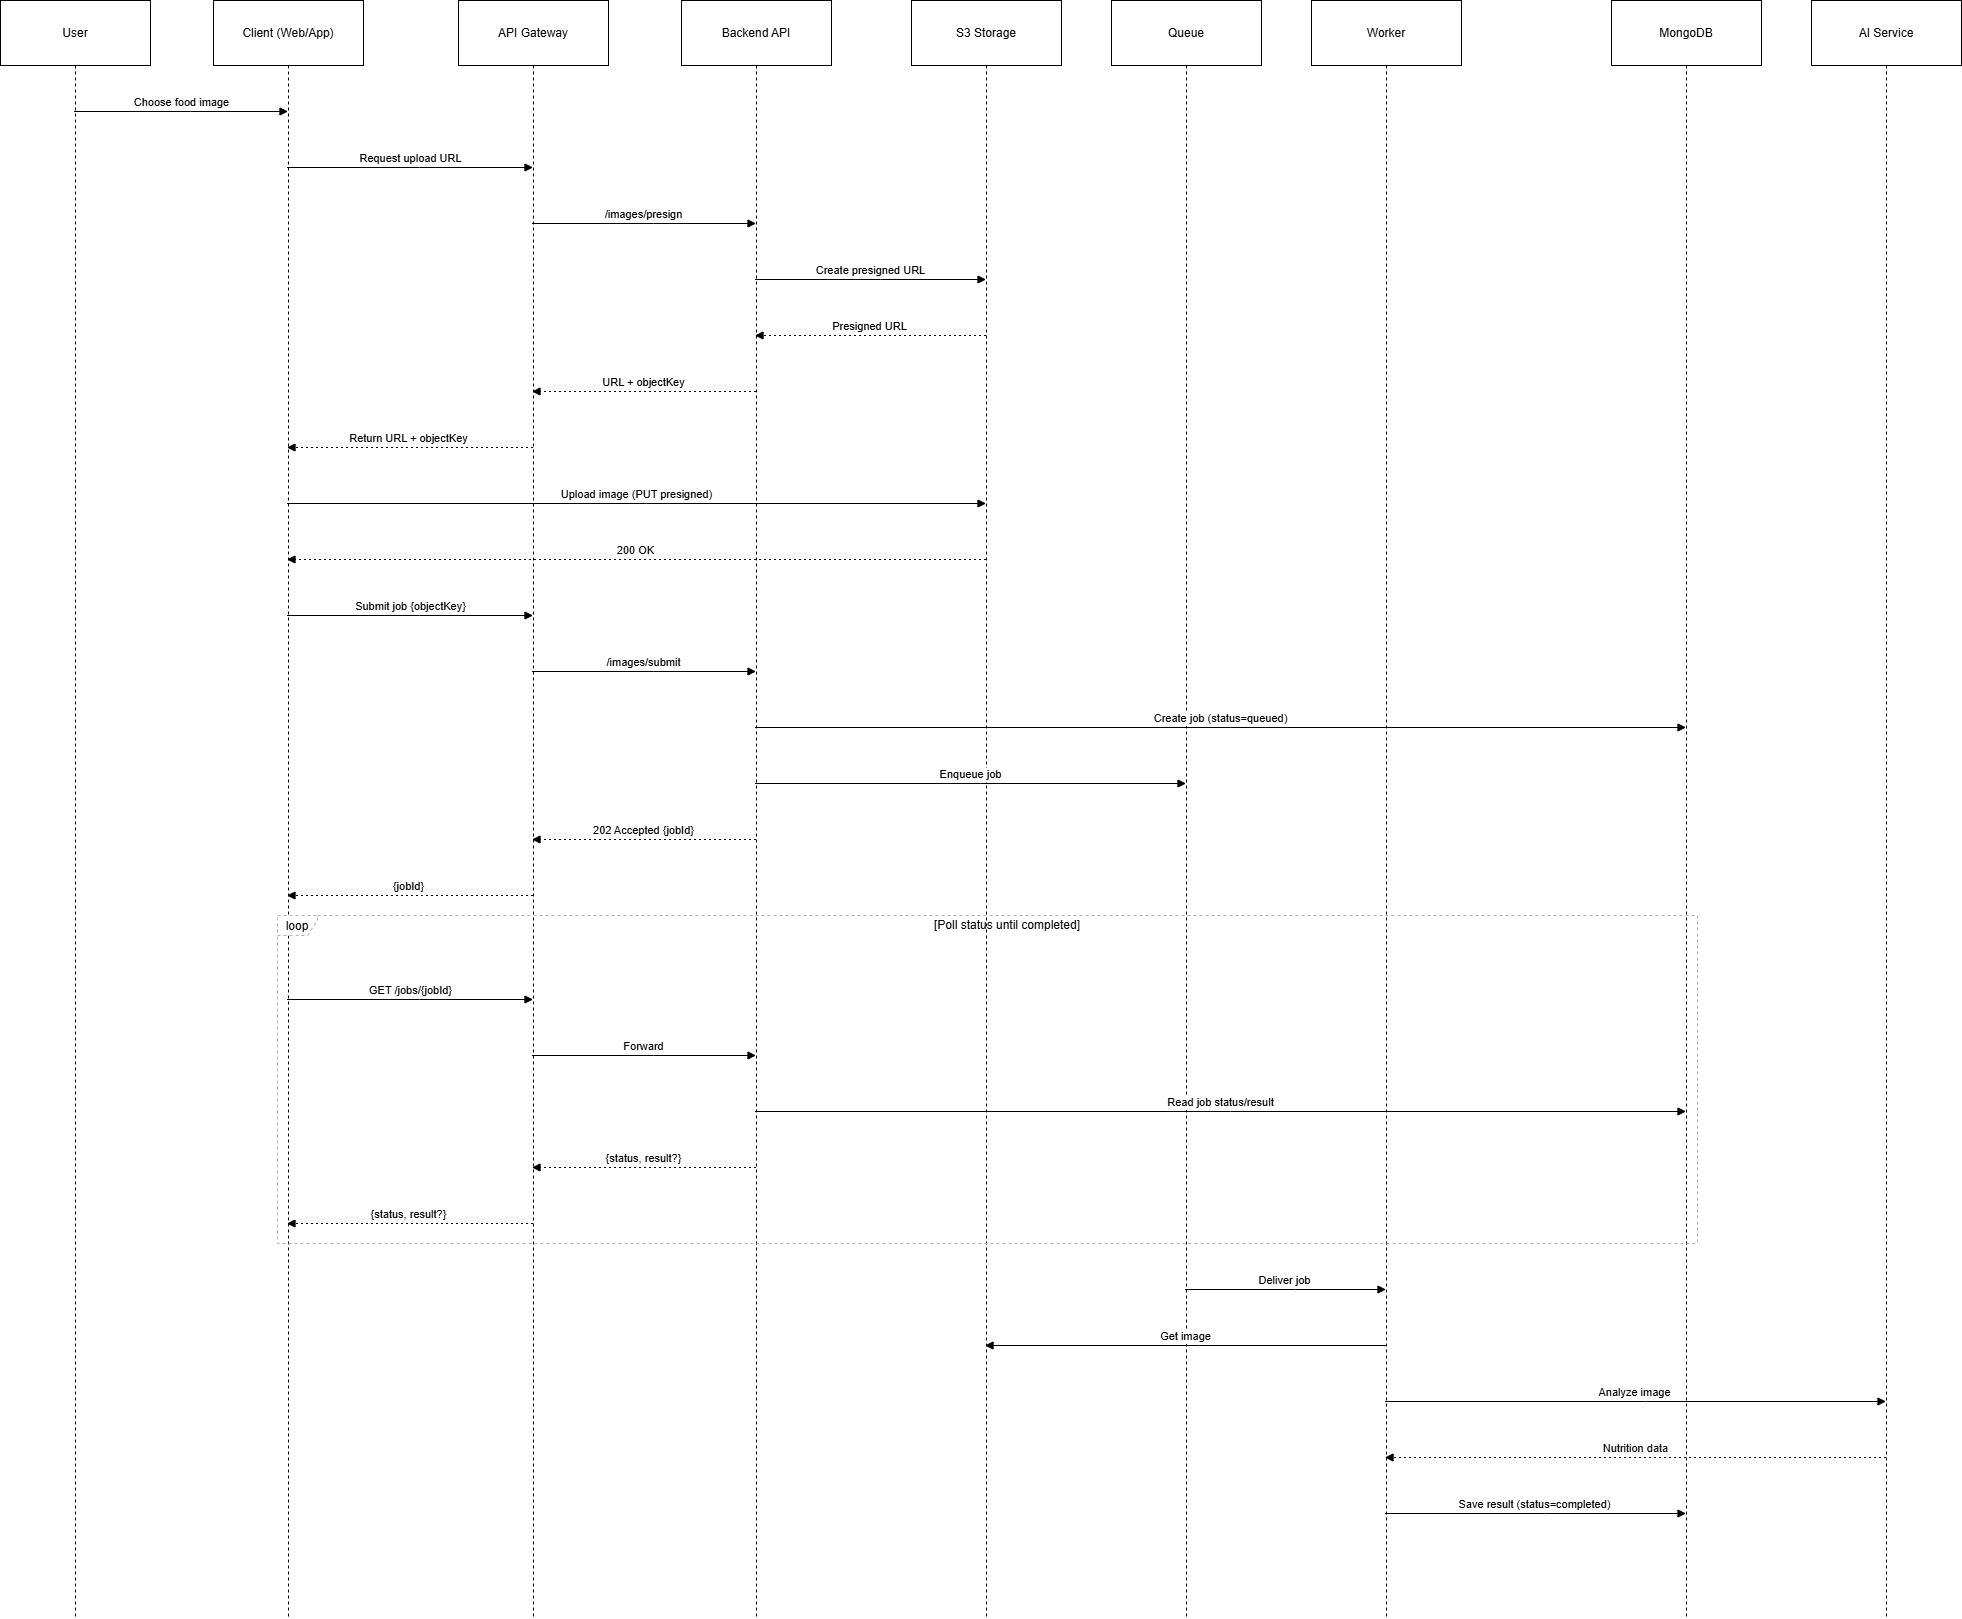

The diagram above was exported from draw.io. Its source (the exported page's mxGraphModel, read from the mxfile embedded in the PNG):
<mxGraphModel dx="2068" dy="1140" grid="0" gridSize="10" guides="1" tooltips="1" connect="1" arrows="1" fold="1" page="1" pageScale="1" pageWidth="827" pageHeight="1169" math="0" shadow="0">
  <root>
    <mxCell id="WIyWlLk6GJQsqaUBKTNV-0" />
    <mxCell id="WIyWlLk6GJQsqaUBKTNV-1" parent="WIyWlLk6GJQsqaUBKTNV-0" />
    <mxCell id="O5SiC1PUYXW3azr-4T8W-76" value="User" style="shape=umlLifeline;perimeter=lifelinePerimeter;whiteSpace=wrap;container=1;dropTarget=0;collapsible=0;recursiveResize=0;outlineConnect=0;portConstraint=eastwest;newEdgeStyle={&quot;edgeStyle&quot;:&quot;elbowEdgeStyle&quot;,&quot;elbow&quot;:&quot;vertical&quot;,&quot;curved&quot;:0,&quot;rounded&quot;:0};size=65;" vertex="1" parent="WIyWlLk6GJQsqaUBKTNV-1">
      <mxGeometry x="805" y="1145" width="150" height="1618" as="geometry" />
    </mxCell>
    <mxCell id="O5SiC1PUYXW3azr-4T8W-77" value="Client (Web/App)" style="shape=umlLifeline;perimeter=lifelinePerimeter;whiteSpace=wrap;container=1;dropTarget=0;collapsible=0;recursiveResize=0;outlineConnect=0;portConstraint=eastwest;newEdgeStyle={&quot;edgeStyle&quot;:&quot;elbowEdgeStyle&quot;,&quot;elbow&quot;:&quot;vertical&quot;,&quot;curved&quot;:0,&quot;rounded&quot;:0};size=65;" vertex="1" parent="WIyWlLk6GJQsqaUBKTNV-1">
      <mxGeometry x="1018" y="1145" width="150" height="1618" as="geometry" />
    </mxCell>
    <mxCell id="O5SiC1PUYXW3azr-4T8W-78" value="API Gateway" style="shape=umlLifeline;perimeter=lifelinePerimeter;whiteSpace=wrap;container=1;dropTarget=0;collapsible=0;recursiveResize=0;outlineConnect=0;portConstraint=eastwest;newEdgeStyle={&quot;edgeStyle&quot;:&quot;elbowEdgeStyle&quot;,&quot;elbow&quot;:&quot;vertical&quot;,&quot;curved&quot;:0,&quot;rounded&quot;:0};size=65;" vertex="1" parent="WIyWlLk6GJQsqaUBKTNV-1">
      <mxGeometry x="1263" y="1145" width="150" height="1618" as="geometry" />
    </mxCell>
    <mxCell id="O5SiC1PUYXW3azr-4T8W-79" value="Backend API" style="shape=umlLifeline;perimeter=lifelinePerimeter;whiteSpace=wrap;container=1;dropTarget=0;collapsible=0;recursiveResize=0;outlineConnect=0;portConstraint=eastwest;newEdgeStyle={&quot;edgeStyle&quot;:&quot;elbowEdgeStyle&quot;,&quot;elbow&quot;:&quot;vertical&quot;,&quot;curved&quot;:0,&quot;rounded&quot;:0};size=65;" vertex="1" parent="WIyWlLk6GJQsqaUBKTNV-1">
      <mxGeometry x="1486" y="1145" width="150" height="1618" as="geometry" />
    </mxCell>
    <mxCell id="O5SiC1PUYXW3azr-4T8W-80" value="S3 Storage" style="shape=umlLifeline;perimeter=lifelinePerimeter;whiteSpace=wrap;container=1;dropTarget=0;collapsible=0;recursiveResize=0;outlineConnect=0;portConstraint=eastwest;newEdgeStyle={&quot;edgeStyle&quot;:&quot;elbowEdgeStyle&quot;,&quot;elbow&quot;:&quot;vertical&quot;,&quot;curved&quot;:0,&quot;rounded&quot;:0};size=65;" vertex="1" parent="WIyWlLk6GJQsqaUBKTNV-1">
      <mxGeometry x="1716" y="1145" width="150" height="1618" as="geometry" />
    </mxCell>
    <mxCell id="O5SiC1PUYXW3azr-4T8W-81" value="Queue" style="shape=umlLifeline;perimeter=lifelinePerimeter;whiteSpace=wrap;container=1;dropTarget=0;collapsible=0;recursiveResize=0;outlineConnect=0;portConstraint=eastwest;newEdgeStyle={&quot;edgeStyle&quot;:&quot;elbowEdgeStyle&quot;,&quot;elbow&quot;:&quot;vertical&quot;,&quot;curved&quot;:0,&quot;rounded&quot;:0};size=65;" vertex="1" parent="WIyWlLk6GJQsqaUBKTNV-1">
      <mxGeometry x="1916" y="1145" width="150" height="1618" as="geometry" />
    </mxCell>
    <mxCell id="O5SiC1PUYXW3azr-4T8W-82" value="Worker" style="shape=umlLifeline;perimeter=lifelinePerimeter;whiteSpace=wrap;container=1;dropTarget=0;collapsible=0;recursiveResize=0;outlineConnect=0;portConstraint=eastwest;newEdgeStyle={&quot;edgeStyle&quot;:&quot;elbowEdgeStyle&quot;,&quot;elbow&quot;:&quot;vertical&quot;,&quot;curved&quot;:0,&quot;rounded&quot;:0};size=65;" vertex="1" parent="WIyWlLk6GJQsqaUBKTNV-1">
      <mxGeometry x="2116" y="1145" width="150" height="1618" as="geometry" />
    </mxCell>
    <mxCell id="O5SiC1PUYXW3azr-4T8W-83" value="MongoDB" style="shape=umlLifeline;perimeter=lifelinePerimeter;whiteSpace=wrap;container=1;dropTarget=0;collapsible=0;recursiveResize=0;outlineConnect=0;portConstraint=eastwest;newEdgeStyle={&quot;edgeStyle&quot;:&quot;elbowEdgeStyle&quot;,&quot;elbow&quot;:&quot;vertical&quot;,&quot;curved&quot;:0,&quot;rounded&quot;:0};size=65;" vertex="1" parent="WIyWlLk6GJQsqaUBKTNV-1">
      <mxGeometry x="2416" y="1145" width="150" height="1618" as="geometry" />
    </mxCell>
    <mxCell id="O5SiC1PUYXW3azr-4T8W-84" value="AI Service" style="shape=umlLifeline;perimeter=lifelinePerimeter;whiteSpace=wrap;container=1;dropTarget=0;collapsible=0;recursiveResize=0;outlineConnect=0;portConstraint=eastwest;newEdgeStyle={&quot;edgeStyle&quot;:&quot;elbowEdgeStyle&quot;,&quot;elbow&quot;:&quot;vertical&quot;,&quot;curved&quot;:0,&quot;rounded&quot;:0};size=65;" vertex="1" parent="WIyWlLk6GJQsqaUBKTNV-1">
      <mxGeometry x="2616" y="1145" width="150" height="1618" as="geometry" />
    </mxCell>
    <mxCell id="O5SiC1PUYXW3azr-4T8W-85" value="loop" style="shape=umlFrame;dashed=1;pointerEvents=0;dropTarget=0;strokeColor=#B3B3B3;height=20;width=40" vertex="1" parent="WIyWlLk6GJQsqaUBKTNV-1">
      <mxGeometry x="1082" y="2060" width="1420" height="328" as="geometry" />
    </mxCell>
    <mxCell id="O5SiC1PUYXW3azr-4T8W-86" value="[Poll status until completed]" style="text;strokeColor=none;fillColor=none;align=center;verticalAlign=middle;whiteSpace=wrap;" vertex="1" parent="O5SiC1PUYXW3azr-4T8W-85">
      <mxGeometry x="40" width="1380" height="20" as="geometry" />
    </mxCell>
    <mxCell id="O5SiC1PUYXW3azr-4T8W-87" value="Choose food image" style="verticalAlign=bottom;edgeStyle=elbowEdgeStyle;elbow=vertical;curved=0;rounded=0;endArrow=block;" edge="1" parent="WIyWlLk6GJQsqaUBKTNV-1" source="O5SiC1PUYXW3azr-4T8W-76" target="O5SiC1PUYXW3azr-4T8W-77">
      <mxGeometry relative="1" as="geometry">
        <Array as="points">
          <mxPoint x="995" y="1256" />
        </Array>
      </mxGeometry>
    </mxCell>
    <mxCell id="O5SiC1PUYXW3azr-4T8W-88" value="Request upload URL" style="verticalAlign=bottom;edgeStyle=elbowEdgeStyle;elbow=vertical;curved=0;rounded=0;endArrow=block;" edge="1" parent="WIyWlLk6GJQsqaUBKTNV-1" source="O5SiC1PUYXW3azr-4T8W-77" target="O5SiC1PUYXW3azr-4T8W-78">
      <mxGeometry relative="1" as="geometry">
        <Array as="points">
          <mxPoint x="1224" y="1312" />
        </Array>
      </mxGeometry>
    </mxCell>
    <mxCell id="O5SiC1PUYXW3azr-4T8W-89" value="/images/presign" style="verticalAlign=bottom;edgeStyle=elbowEdgeStyle;elbow=vertical;curved=0;rounded=0;endArrow=block;" edge="1" parent="WIyWlLk6GJQsqaUBKTNV-1" source="O5SiC1PUYXW3azr-4T8W-78" target="O5SiC1PUYXW3azr-4T8W-79">
      <mxGeometry relative="1" as="geometry">
        <Array as="points">
          <mxPoint x="1458" y="1368" />
        </Array>
      </mxGeometry>
    </mxCell>
    <mxCell id="O5SiC1PUYXW3azr-4T8W-90" value="Create presigned URL" style="verticalAlign=bottom;edgeStyle=elbowEdgeStyle;elbow=vertical;curved=0;rounded=0;endArrow=block;" edge="1" parent="WIyWlLk6GJQsqaUBKTNV-1" source="O5SiC1PUYXW3azr-4T8W-79" target="O5SiC1PUYXW3azr-4T8W-80">
      <mxGeometry relative="1" as="geometry">
        <Array as="points">
          <mxPoint x="1685" y="1424" />
        </Array>
      </mxGeometry>
    </mxCell>
    <mxCell id="O5SiC1PUYXW3azr-4T8W-91" value="Presigned URL" style="verticalAlign=bottom;edgeStyle=elbowEdgeStyle;elbow=vertical;curved=0;rounded=0;dashed=1;dashPattern=2 3;endArrow=block;" edge="1" parent="WIyWlLk6GJQsqaUBKTNV-1" source="O5SiC1PUYXW3azr-4T8W-80" target="O5SiC1PUYXW3azr-4T8W-79">
      <mxGeometry relative="1" as="geometry">
        <Array as="points">
          <mxPoint x="1688" y="1480" />
        </Array>
      </mxGeometry>
    </mxCell>
    <mxCell id="O5SiC1PUYXW3azr-4T8W-92" value="URL + objectKey" style="verticalAlign=bottom;edgeStyle=elbowEdgeStyle;elbow=vertical;curved=0;rounded=0;dashed=1;dashPattern=2 3;endArrow=block;" edge="1" parent="WIyWlLk6GJQsqaUBKTNV-1" source="O5SiC1PUYXW3azr-4T8W-79" target="O5SiC1PUYXW3azr-4T8W-78">
      <mxGeometry relative="1" as="geometry">
        <Array as="points">
          <mxPoint x="1461" y="1536" />
        </Array>
      </mxGeometry>
    </mxCell>
    <mxCell id="O5SiC1PUYXW3azr-4T8W-93" value="Return URL + objectKey" style="verticalAlign=bottom;edgeStyle=elbowEdgeStyle;elbow=vertical;curved=0;rounded=0;dashed=1;dashPattern=2 3;endArrow=block;" edge="1" parent="WIyWlLk6GJQsqaUBKTNV-1" source="O5SiC1PUYXW3azr-4T8W-78" target="O5SiC1PUYXW3azr-4T8W-77">
      <mxGeometry relative="1" as="geometry">
        <Array as="points">
          <mxPoint x="1227" y="1592" />
        </Array>
      </mxGeometry>
    </mxCell>
    <mxCell id="O5SiC1PUYXW3azr-4T8W-94" value="Upload image (PUT presigned)" style="verticalAlign=bottom;edgeStyle=elbowEdgeStyle;elbow=vertical;curved=0;rounded=0;endArrow=block;" edge="1" parent="WIyWlLk6GJQsqaUBKTNV-1" source="O5SiC1PUYXW3azr-4T8W-77" target="O5SiC1PUYXW3azr-4T8W-80">
      <mxGeometry relative="1" as="geometry">
        <Array as="points">
          <mxPoint x="1451" y="1648" />
        </Array>
      </mxGeometry>
    </mxCell>
    <mxCell id="O5SiC1PUYXW3azr-4T8W-95" value="200 OK" style="verticalAlign=bottom;edgeStyle=elbowEdgeStyle;elbow=vertical;curved=0;rounded=0;dashed=1;dashPattern=2 3;endArrow=block;" edge="1" parent="WIyWlLk6GJQsqaUBKTNV-1" source="O5SiC1PUYXW3azr-4T8W-80" target="O5SiC1PUYXW3azr-4T8W-77">
      <mxGeometry relative="1" as="geometry">
        <Array as="points">
          <mxPoint x="1454" y="1704" />
        </Array>
      </mxGeometry>
    </mxCell>
    <mxCell id="O5SiC1PUYXW3azr-4T8W-96" value="Submit job {objectKey}" style="verticalAlign=bottom;edgeStyle=elbowEdgeStyle;elbow=vertical;curved=0;rounded=0;endArrow=block;" edge="1" parent="WIyWlLk6GJQsqaUBKTNV-1" source="O5SiC1PUYXW3azr-4T8W-77" target="O5SiC1PUYXW3azr-4T8W-78">
      <mxGeometry relative="1" as="geometry">
        <Array as="points">
          <mxPoint x="1224" y="1760" />
        </Array>
      </mxGeometry>
    </mxCell>
    <mxCell id="O5SiC1PUYXW3azr-4T8W-97" value="/images/submit" style="verticalAlign=bottom;edgeStyle=elbowEdgeStyle;elbow=vertical;curved=0;rounded=0;endArrow=block;" edge="1" parent="WIyWlLk6GJQsqaUBKTNV-1" source="O5SiC1PUYXW3azr-4T8W-78" target="O5SiC1PUYXW3azr-4T8W-79">
      <mxGeometry relative="1" as="geometry">
        <Array as="points">
          <mxPoint x="1458" y="1816" />
        </Array>
      </mxGeometry>
    </mxCell>
    <mxCell id="O5SiC1PUYXW3azr-4T8W-98" value="Create job (status=queued)" style="verticalAlign=bottom;edgeStyle=elbowEdgeStyle;elbow=vertical;curved=0;rounded=0;endArrow=block;" edge="1" parent="WIyWlLk6GJQsqaUBKTNV-1" source="O5SiC1PUYXW3azr-4T8W-79" target="O5SiC1PUYXW3azr-4T8W-83">
      <mxGeometry relative="1" as="geometry">
        <Array as="points">
          <mxPoint x="2035" y="1872" />
        </Array>
      </mxGeometry>
    </mxCell>
    <mxCell id="O5SiC1PUYXW3azr-4T8W-99" value="Enqueue job" style="verticalAlign=bottom;edgeStyle=elbowEdgeStyle;elbow=vertical;curved=0;rounded=0;endArrow=block;" edge="1" parent="WIyWlLk6GJQsqaUBKTNV-1" source="O5SiC1PUYXW3azr-4T8W-79" target="O5SiC1PUYXW3azr-4T8W-81">
      <mxGeometry relative="1" as="geometry">
        <Array as="points">
          <mxPoint x="1785" y="1928" />
        </Array>
      </mxGeometry>
    </mxCell>
    <mxCell id="O5SiC1PUYXW3azr-4T8W-100" value="202 Accepted {jobId}" style="verticalAlign=bottom;edgeStyle=elbowEdgeStyle;elbow=vertical;curved=0;rounded=0;dashed=1;dashPattern=2 3;endArrow=block;" edge="1" parent="WIyWlLk6GJQsqaUBKTNV-1" source="O5SiC1PUYXW3azr-4T8W-79" target="O5SiC1PUYXW3azr-4T8W-78">
      <mxGeometry relative="1" as="geometry">
        <Array as="points">
          <mxPoint x="1461" y="1984" />
        </Array>
      </mxGeometry>
    </mxCell>
    <mxCell id="O5SiC1PUYXW3azr-4T8W-101" value="{jobId}" style="verticalAlign=bottom;edgeStyle=elbowEdgeStyle;elbow=vertical;curved=0;rounded=0;dashed=1;dashPattern=2 3;endArrow=block;" edge="1" parent="WIyWlLk6GJQsqaUBKTNV-1" source="O5SiC1PUYXW3azr-4T8W-78" target="O5SiC1PUYXW3azr-4T8W-77">
      <mxGeometry relative="1" as="geometry">
        <Array as="points">
          <mxPoint x="1227" y="2040" />
        </Array>
      </mxGeometry>
    </mxCell>
    <mxCell id="O5SiC1PUYXW3azr-4T8W-102" value="GET /jobs/{jobId}" style="verticalAlign=bottom;edgeStyle=elbowEdgeStyle;elbow=vertical;curved=0;rounded=0;endArrow=block;" edge="1" parent="WIyWlLk6GJQsqaUBKTNV-1" source="O5SiC1PUYXW3azr-4T8W-77" target="O5SiC1PUYXW3azr-4T8W-78">
      <mxGeometry relative="1" as="geometry">
        <Array as="points">
          <mxPoint x="1224" y="2144" />
        </Array>
      </mxGeometry>
    </mxCell>
    <mxCell id="O5SiC1PUYXW3azr-4T8W-103" value="Forward" style="verticalAlign=bottom;edgeStyle=elbowEdgeStyle;elbow=vertical;curved=0;rounded=0;endArrow=block;" edge="1" parent="WIyWlLk6GJQsqaUBKTNV-1" source="O5SiC1PUYXW3azr-4T8W-78" target="O5SiC1PUYXW3azr-4T8W-79">
      <mxGeometry relative="1" as="geometry">
        <Array as="points">
          <mxPoint x="1458" y="2200" />
        </Array>
      </mxGeometry>
    </mxCell>
    <mxCell id="O5SiC1PUYXW3azr-4T8W-104" value="Read job status/result" style="verticalAlign=bottom;edgeStyle=elbowEdgeStyle;elbow=vertical;curved=0;rounded=0;endArrow=block;" edge="1" parent="WIyWlLk6GJQsqaUBKTNV-1" source="O5SiC1PUYXW3azr-4T8W-79" target="O5SiC1PUYXW3azr-4T8W-83">
      <mxGeometry relative="1" as="geometry">
        <Array as="points">
          <mxPoint x="2035" y="2256" />
        </Array>
      </mxGeometry>
    </mxCell>
    <mxCell id="O5SiC1PUYXW3azr-4T8W-105" value="{status, result?}" style="verticalAlign=bottom;edgeStyle=elbowEdgeStyle;elbow=vertical;curved=0;rounded=0;dashed=1;dashPattern=2 3;endArrow=block;" edge="1" parent="WIyWlLk6GJQsqaUBKTNV-1" source="O5SiC1PUYXW3azr-4T8W-79" target="O5SiC1PUYXW3azr-4T8W-78">
      <mxGeometry relative="1" as="geometry">
        <Array as="points">
          <mxPoint x="1461" y="2312" />
        </Array>
      </mxGeometry>
    </mxCell>
    <mxCell id="O5SiC1PUYXW3azr-4T8W-106" value="{status, result?}" style="verticalAlign=bottom;edgeStyle=elbowEdgeStyle;elbow=vertical;curved=0;rounded=0;dashed=1;dashPattern=2 3;endArrow=block;" edge="1" parent="WIyWlLk6GJQsqaUBKTNV-1" source="O5SiC1PUYXW3azr-4T8W-78" target="O5SiC1PUYXW3azr-4T8W-77">
      <mxGeometry relative="1" as="geometry">
        <Array as="points">
          <mxPoint x="1227" y="2368" />
        </Array>
      </mxGeometry>
    </mxCell>
    <mxCell id="O5SiC1PUYXW3azr-4T8W-107" value="Deliver job" style="verticalAlign=bottom;edgeStyle=elbowEdgeStyle;elbow=vertical;curved=0;rounded=0;endArrow=block;" edge="1" parent="WIyWlLk6GJQsqaUBKTNV-1" source="O5SiC1PUYXW3azr-4T8W-81" target="O5SiC1PUYXW3azr-4T8W-82">
      <mxGeometry relative="1" as="geometry">
        <Array as="points">
          <mxPoint x="2100" y="2434" />
        </Array>
      </mxGeometry>
    </mxCell>
    <mxCell id="O5SiC1PUYXW3azr-4T8W-108" value="Get image" style="verticalAlign=bottom;edgeStyle=elbowEdgeStyle;elbow=vertical;curved=0;rounded=0;endArrow=block;" edge="1" parent="WIyWlLk6GJQsqaUBKTNV-1" source="O5SiC1PUYXW3azr-4T8W-82" target="O5SiC1PUYXW3azr-4T8W-80">
      <mxGeometry relative="1" as="geometry">
        <Array as="points">
          <mxPoint x="2003" y="2490" />
        </Array>
      </mxGeometry>
    </mxCell>
    <mxCell id="O5SiC1PUYXW3azr-4T8W-109" value="Analyze image" style="verticalAlign=bottom;edgeStyle=elbowEdgeStyle;elbow=vertical;curved=0;rounded=0;endArrow=block;" edge="1" parent="WIyWlLk6GJQsqaUBKTNV-1" source="O5SiC1PUYXW3azr-4T8W-82" target="O5SiC1PUYXW3azr-4T8W-84">
      <mxGeometry relative="1" as="geometry">
        <Array as="points">
          <mxPoint x="2450" y="2546" />
        </Array>
      </mxGeometry>
    </mxCell>
    <mxCell id="O5SiC1PUYXW3azr-4T8W-110" value="Nutrition data" style="verticalAlign=bottom;edgeStyle=elbowEdgeStyle;elbow=vertical;curved=0;rounded=0;dashed=1;dashPattern=2 3;endArrow=block;" edge="1" parent="WIyWlLk6GJQsqaUBKTNV-1" source="O5SiC1PUYXW3azr-4T8W-84" target="O5SiC1PUYXW3azr-4T8W-82">
      <mxGeometry relative="1" as="geometry">
        <Array as="points">
          <mxPoint x="2453" y="2602" />
        </Array>
      </mxGeometry>
    </mxCell>
    <mxCell id="O5SiC1PUYXW3azr-4T8W-111" value="Save result (status=completed)" style="verticalAlign=bottom;edgeStyle=elbowEdgeStyle;elbow=vertical;curved=0;rounded=0;endArrow=block;" edge="1" parent="WIyWlLk6GJQsqaUBKTNV-1" source="O5SiC1PUYXW3azr-4T8W-82" target="O5SiC1PUYXW3azr-4T8W-83">
      <mxGeometry relative="1" as="geometry">
        <Array as="points">
          <mxPoint x="2350" y="2658" />
        </Array>
      </mxGeometry>
    </mxCell>
  </root>
</mxGraphModel>